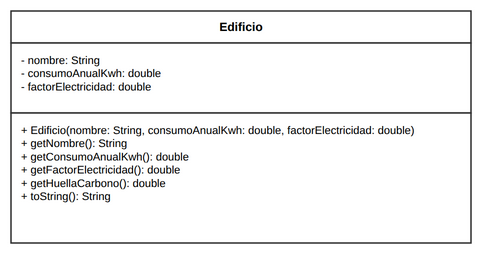

The diagram above was exported from draw.io. Its source (the exported page's mxGraphModel, read from the mxfile embedded in the PNG):
<mxGraphModel dx="1200" dy="900" grid="1" gridSize="10" guides="1" tooltips="1" connect="1" arrows="1" fold="1" page="1" pageScale="1" pageWidth="560" pageHeight="300" math="0" shadow="0">
  <root>
    <mxCell id="0" />
    <mxCell id="1" parent="0" />
    <mxCell id="c_edif_h" value="&lt;b&gt;Edificio&lt;/b&gt;" style="rounded=0;whiteSpace=wrap;html=1;fontFamily=Liberation Sans;fontSize=12;fontStyle=1;align=center;verticalAlign=middle;fillColor=#FFFFFF;strokeColor=#333333;strokeWidth=1.5;" vertex="1" parent="1">
      <mxGeometry x="50" y="40" width="460" height="32" as="geometry" />
    </mxCell>
    <mxCell id="c_edif_a" value="- nombre: String&lt;br/&gt;- consumoAnualKwh: double&lt;br/&gt;- factorElectricidad: double" style="rounded=0;whiteSpace=wrap;html=1;fontFamily=Liberation Sans;fontSize=11;align=left;verticalAlign=top;spacingLeft=8;spacingRight=8;spacingTop=4;fillColor=#FFFFFF;strokeColor=#333333;strokeWidth=1.5;" vertex="1" parent="1">
      <mxGeometry x="50" y="72" width="460" height="70" as="geometry" />
    </mxCell>
    <mxCell id="c_edif_m" value="+ Edificio(nombre: String, consumoAnualKwh: double, factorElectricidad: double)&lt;br/&gt;+ getNombre(): String&lt;br/&gt;+ getConsumoAnualKwh(): double&lt;br/&gt;+ getFactorElectricidad(): double&lt;br/&gt;+ getHuellaCarbono(): double&lt;br/&gt;+ toString(): String" style="rounded=0;whiteSpace=wrap;html=1;fontFamily=Liberation Sans;fontSize=11;align=left;verticalAlign=top;spacingLeft=8;spacingRight=8;spacingTop=4;fillColor=#FFFFFF;strokeColor=#333333;strokeWidth=1.5;" vertex="1" parent="1">
      <mxGeometry x="50" y="142" width="460" height="130" as="geometry" />
    </mxCell>
  </root>
</mxGraphModel>